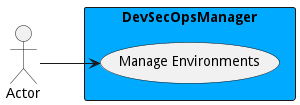

The diagram above was rendered by PlantUML. Its source (embedded in the PNG):
@startuml

left to right direction


Actor "Actor" as Actor


rectangle "DevSecOpsManager" as dsom #00aaff {
        usecase "Manage Environments" as ManageEnvironments
    Actor --> ManageEnvironments

}


@enduml